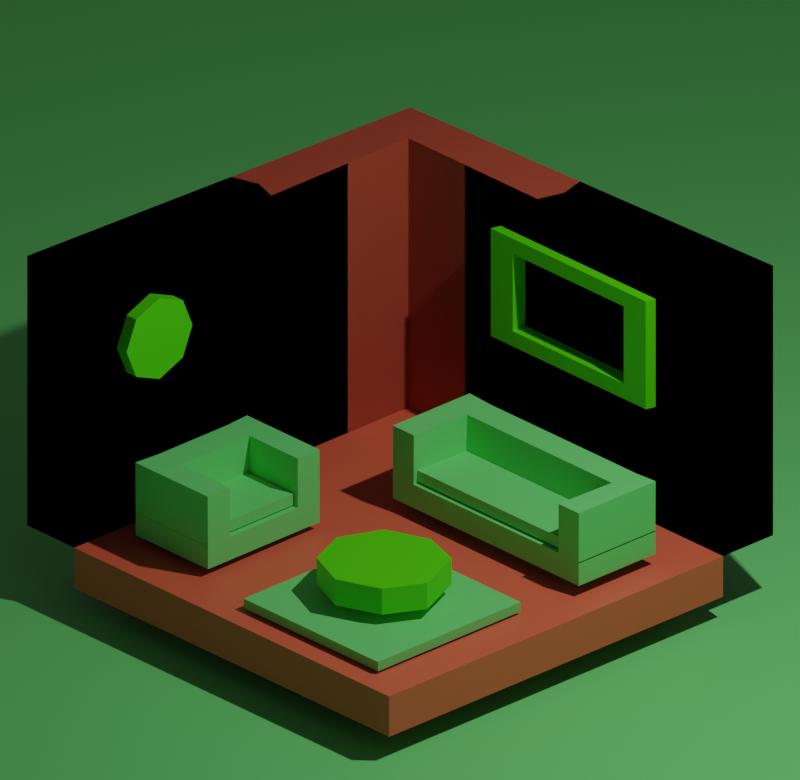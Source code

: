 # Source: room.blend  (saved by Blender 3.3.6; exported with 4.5.12 LTS)
import bpy
from mathutils import Matrix  # noqa: F401  (used for matrix-valued properties, if any)

bpy.ops.wm.read_factory_settings(use_empty=True)
scene = bpy.context.scene
scene.name = 'Scene'

# ---- collections
col_collection = bpy.data.collections.new('Collection'); scene.collection.children.link(col_collection)

# ---- materials (node trees are filled in below, after node groups)
mat_material = bpy.data.materials.new('Material')
mat_material.alpha_threshold = 0.0
mat_material.use_transparent_shadow = False
mat_material.roughness = 0.5
mat_material.line_color = (0.0, 0.0, 0.0, 1.0)
mat_material_002 = bpy.data.materials.new('Material.002')
mat_material_002.use_transparent_shadow = False
mat_material_001 = bpy.data.materials.new('Material.001')
mat_material_001.use_transparent_shadow = False

# ---- material node trees
mat_material.use_nodes = True; mat_material.node_tree.nodes.clear()
_N = mat_material.node_tree.nodes; _L = mat_material.node_tree.links
n0 = _N.new('ShaderNodeOutputMaterial'); n0.name = 'Material Output'; n0.location = (300, 300)
n1 = _N.new('ShaderNodeBsdfPrincipled'); n1.name = 'Principled BSDF'; n1.location = (10, 300)
n1.distribution = 'GGX'
n1.subsurface_method = 'RANDOM_WALK_SKIN'
n1.inputs[0].default_value = (0.8, 0.1373, 0.06845, 1.0)
n1.inputs[3].default_value = 1.45
n1.inputs[27].default_value = (0.0, 0.0, 0.0, 1.0)
n1.inputs[28].default_value = 1.0
_L.new(n1.outputs[0], n0.inputs[0])
n0.is_active_output = True
mat_material_002.use_nodes = True; mat_material_002.node_tree.nodes.clear()
_N = mat_material_002.node_tree.nodes; _L = mat_material_002.node_tree.links
n0 = _N.new('ShaderNodeBsdfPrincipled'); n0.name = 'Principled BSDF'; n0.location = (10, 300)
n0.distribution = 'GGX'
n0.subsurface_method = 'RANDOM_WALK_SKIN'
n0.inputs[0].default_value = (0.1738, 0.8, 0.2003, 1.0)
n0.inputs[3].default_value = 1.45
n0.inputs[27].default_value = (0.0, 0.0, 0.0, 1.0)
n0.inputs[28].default_value = 1.0
n1 = _N.new('ShaderNodeOutputMaterial'); n1.name = 'Material Output'; n1.location = (300, 300)
_L.new(n0.outputs[0], n1.inputs[0])
n1.is_active_output = True
mat_material_001.use_nodes = True; mat_material_001.node_tree.nodes.clear()
_N = mat_material_001.node_tree.nodes; _L = mat_material_001.node_tree.links
n0 = _N.new('ShaderNodeBsdfPrincipled'); n0.name = 'Principled BSDF'; n0.location = (10, 300)
n0.distribution = 'GGX'
n0.subsurface_method = 'RANDOM_WALK_SKIN'
n0.inputs[0].default_value = (0.09602, 0.8, 0.0, 1.0)
n0.inputs[3].default_value = 1.45
n0.inputs[27].default_value = (0.0, 0.0, 0.0, 1.0)
n0.inputs[28].default_value = 1.0
n1 = _N.new('ShaderNodeOutputMaterial'); n1.name = 'Material Output'; n1.location = (300, 300)
_L.new(n0.outputs[0], n1.inputs[0])
n1.is_active_output = True

# ---- world
world_world = bpy.data.worlds.new('World'); scene.world = world_world
world_world.use_nodes = True; world_world.node_tree.nodes.clear()
_N = world_world.node_tree.nodes; _L = world_world.node_tree.links
n0 = _N.new('ShaderNodeOutputWorld'); n0.name = 'World Output'; n0.location = (300, 300)
n1 = _N.new('ShaderNodeBackground'); n1.name = 'Background'; n1.location = (10, 300)
n1.inputs[0].default_value = (0.05088, 0.05088, 0.05088, 1.0)
_L.new(n1.outputs[0], n0.inputs[0])
n0.is_active_output = True
world_world.color = (0.05088, 0.05088, 0.05088)
world_world.use_sun_shadow = False
world_world.sun_shadow_jitter_overblur = 0.0

# ---- cameras
cam_camera = bpy.data.cameras.new('Camera')
cam_camera.type = 'ORTHO'
cam_camera.clip_end = 100.0
cam_camera.lens = 95.51
cam_camera.ortho_scale = 5.314

# ---- lights
light_light = bpy.data.lights.new('Light', 'POINT')
light_light.transmission_factor = 0.0
light_light.energy = 1000.0
light_light.shadow_soft_size = 0.1
light_light.shadow_maximum_resolution = 0.006
light_light.use_absolute_resolution = True

# ---- meshes
me_cube = bpy.data.meshes.new('Cube')
me_cube.from_pydata([(1.0, 1.3, 1.0), (1.0, 1.3, -1.0), (-1.212, 1.212, 1.0), (-1.212, 1.212, -1.0), (-1.3, -1.0, 1.0), (-1.3, -1.0, -1.0), (1.0, 1.0, 1.0), (1.0, 1.0, -1.0), (-1.0, 1.0, 1.0), (-1.0, 1.0, -1.0), (-1.0, -1.0, 1.0), (-1.0, -1.0, -1.0), (0.9943, 1.294, 0.9942), (0.9943, 1.294, -0.9942), (-1.206, 1.206, 0.9942), (-1.206, 1.206, -0.9942), (-1.294, -0.9943, 0.9942), (-1.294, -0.9943, -0.9942), (0.9942, 1.006, 0.9942), (0.9942, 1.006, -0.9942), (-1.003, 1.003, 0.991), (-1.003, 1.003, -0.991), (-1.006, -0.9942, 0.9942), (-1.006, -0.9942, -0.9942), (0.9943, 1.294, 0.9942), (0.9943, 1.294, -0.9942), (-1.206, 1.206, 0.9942), (-1.206, 1.206, -0.9942), (-1.294, -0.9943, 0.9942), (-1.294, -0.9943, -0.9942), (0.9942, 1.006, 0.9942), (0.9942, 1.006, -0.9942), (-1.003, 1.003, 0.991), (-1.003, 1.003, -0.991), (-1.006, -0.9942, 0.9942), (-1.006, -0.9942, -0.9942), (1.0, 1.3, 1.0), (1.0, 1.3, -1.0), (-1.212, 1.212, 1.0), (-1.212, 1.212, -1.0), (-1.3, -1.0, 1.0), (-1.3, -1.0, -1.0), (1.0, 1.0, 1.0), (1.0, 1.0, -1.0), (-1.0, 1.0, 1.0), (-1.0, 1.0, -1.0), (-1.0, -1.0, 1.0), (-1.0, -1.0, -1.0)], [], [(5, 4, 2, 3), (3, 2, 0, 1), (11, 9, 8, 10), (9, 7, 6, 8), (5, 3, 9, 11), (3, 1, 7, 9), (1, 0, 6, 7), (4, 5, 11, 10), (2, 4, 10, 8), (0, 2, 8, 6), (17, 15, 14, 16), (15, 13, 12, 14), (23, 22, 20, 21), (21, 20, 18, 19), (17, 23, 21, 15), (15, 21, 19, 13), (13, 19, 18, 12), (16, 22, 23, 17), (14, 20, 22, 16), (12, 18, 20, 14), (29, 27, 26, 28), (27, 25, 24, 26), (35, 34, 32, 33), (33, 32, 30, 31), (29, 35, 33, 27), (27, 33, 31, 25), (25, 31, 30, 24), (28, 34, 35, 29), (26, 32, 34, 28), (24, 30, 32, 26), (41, 40, 38, 39), (39, 38, 36, 37), (47, 45, 44, 46), (45, 43, 42, 44), (41, 39, 45, 47), (39, 37, 43, 45), (37, 36, 42, 43), (40, 41, 47, 46), (38, 40, 46, 44), (36, 38, 44, 42)])
_uv = me_cube.uv_layers.new(name='UVMap')
_uv.uv.foreach_set('vector', [0.375, 0.0, 0.625, 0.0, 0.625, 0.25, 0.375, 0.25, 0.375, 0.25, 0.625, 0.25, 0.625, 0.5, 0.375, 0.5, 0.375, 0.0, 0.375, 0.25, 0.625, 0.25, 0.625, 0.0, 0.375, 0.25, 0.375, 0.5, 0.625, 0.5, 0.625, 0.25, 0.375, 0.0, 0.375, 0.25, 0.375, 0.25, 0.375, 0.0, 0.375, 0.25, 0.375, 0.5, 0.375, 0.5, 0.375, 0.25, 0.375, 0.5, 0.625, 0.5, 0.625, 0.5, 0.375, 0.5, 0.625, 0.0, 0.375, 0.0, 0.375, 0.0, 0.625, 0.0, 0.625, 0.25, 0.625, 0.0, 0.625, 0.0, 0.625, 0.25, 0.625, 0.5, 0.625, 0.25, 0.625, 0.25, 0.625, 0.5, 0.375, 0.0, 0.375, 0.25, 0.625, 0.25, 0.625, 0.0, 0.375, 0.25, 0.375, 0.5, 0.625, 0.5, 0.625, 0.25, 0.375, 0.0, 0.625, 0.0, 0.625, 0.25, 0.375, 0.25, 0.375, 0.25, 0.625, 0.25, 0.625, 0.5, 0.375, 0.5, 0.375, 0.0, 0.375, 0.0, 0.375, 0.25, 0.375, 0.25, 0.375, 0.25, 0.375, 0.25, 0.375, 0.5, 0.375, 0.5, 0.375, 0.5, 0.375, 0.5, 0.625, 0.5, 0.625, 0.5, 0.625, 0.0, 0.625, 0.0, 0.375, 0.0, 0.375, 0.0, 0.625, 0.25, 0.625, 0.25, 0.625, 0.0, 0.625, 0.0, 0.625, 0.5, 0.625, 0.5, 0.625, 0.25, 0.625, 0.25, 0.375, 0.0, 0.375, 0.25, 0.625, 0.25, 0.625, 0.0, 0.375, 0.25, 0.375, 0.5, 0.625, 0.5, 0.625, 0.25, 0.375, 0.0, 0.625, 0.0, 0.625, 0.25, 0.375, 0.25, 0.375, 0.25, 0.625, 0.25, 0.625, 0.5, 0.375, 0.5, 0.375, 0.0, 0.375, 0.0, 0.375, 0.25, 0.375, 0.25, 0.375, 0.25, 0.375, 0.25, 0.375, 0.5, 0.375, 0.5, 0.375, 0.5, 0.375, 0.5, 0.625, 0.5, 0.625, 0.5, 0.625, 0.0, 0.625, 0.0, 0.375, 0.0, 0.375, 0.0, 0.625, 0.25, 0.625, 0.25, 0.625, 0.0, 0.625, 0.0, 0.625, 0.5, 0.625, 0.5, 0.625, 0.25, 0.625, 0.25, 0.375, 0.0, 0.625, 0.0, 0.625, 0.25, 0.375, 0.25, 0.375, 0.25, 0.625, 0.25, 0.625, 0.5, 0.375, 0.5, 0.375, 0.0, 0.375, 0.25, 0.625, 0.25, 0.625, 0.0, 0.375, 0.25, 0.375, 0.5, 0.625, 0.5, 0.625, 0.25, 0.375, 0.0, 0.375, 0.25, 0.375, 0.25, 0.375, 0.0, 0.375, 0.25, 0.375, 0.5, 0.375, 0.5, 0.375, 0.25, 0.375, 0.5, 0.625, 0.5, 0.625, 0.5, 0.375, 0.5, 0.625, 0.0, 0.375, 0.0, 0.375, 0.0, 0.625, 0.0, 0.625, 0.25, 0.625, 0.0, 0.625, 0.0, 0.625, 0.25, 0.625, 0.5, 0.625, 0.25, 0.625, 0.25, 0.625, 0.5])
me_cube.materials.append(mat_material)
me_cube.use_mirror_vertex_groups = False
me_cube.update()
me_cube_001 = bpy.data.meshes.new('Cube.001')
me_cube_001.from_pydata([(1.0, 1.0, -1.0), (1.0, -1.0, -1.0), (-1.0, 1.0, -1.0), (-1.0, -1.0, -1.0)], [], [(2, 0, 1, 3)])
_uv = me_cube_001.uv_layers.new(name='UVMap')
_uv.uv.foreach_set('vector', [0.125, 0.5, 0.375, 0.5, 0.375, 0.75, 0.125, 0.75])
me_cube_001.materials.append(mat_material)
me_cube_001.use_mirror_vertex_groups = False
me_cube_001.update()
me_cube_002 = bpy.data.meshes.new('Cube.002')
me_cube_002.from_pydata([(-1.0, -1.0, -1.0), (-1.0, -1.0, 1.0), (-1.0, 1.0, -1.0), (-1.0, 1.0, 1.0), (1.0, -1.0, -1.0), (1.0, -1.0, 1.0), (1.0, 1.0, -1.0), (1.0, 1.0, 1.0)], [], [(0, 1, 3, 2), (2, 3, 7, 6), (6, 7, 5, 4), (4, 5, 1, 0), (2, 6, 4, 0), (7, 3, 1, 5)])
_uv = me_cube_002.uv_layers.new(name='UVMap')
_uv.uv.foreach_set('vector', [0.375, 0.0, 0.625, 0.0, 0.625, 0.25, 0.375, 0.25, 0.375, 0.25, 0.625, 0.25, 0.625, 0.5, 0.375, 0.5, 0.375, 0.5, 0.625, 0.5, 0.625, 0.75, 0.375, 0.75, 0.375, 0.75, 0.625, 0.75, 0.625, 1.0, 0.375, 1.0, 0.125, 0.5, 0.375, 0.5, 0.375, 0.75, 0.125, 0.75, 0.625, 0.5, 0.875, 0.5, 0.875, 0.75, 0.625, 0.75])
me_cube_002.materials.append(mat_material_002)
me_cube_002.update()
me_plane = bpy.data.meshes.new('Plane')
me_plane.from_pydata([(-0.8847, -0.425, 0.0), (0.9153, -0.425, 0.0), (-0.8847, 0.275, 0.0), (0.9153, 0.275, 0.0), (-0.8847, 0.275, 0.174), (-0.8847, -0.425, 0.174), (0.9153, -0.425, 0.174), (0.9153, 0.275, 0.174), (0.7179, -0.425, 0.0), (0.7179, 0.275, 0.0), (0.7179, -0.425, 0.174), (0.73, 0.2699, 0.1668), (-0.683, 0.275, 0.0), (-0.6709, 0.2699, 0.1668), (-0.683, -0.425, 0.0), (-0.683, -0.425, 0.174), (-0.8847, 0.05626, 0.0), (0.9153, 0.05626, 0.0), (-0.8847, 0.05626, 0.174), (0.9153, 0.05626, 0.174), (0.7262, 0.05274, 0.169), (0.7179, 0.05626, 0.0), (-0.683, 0.05626, 0.0), (-0.6746, 0.05274, 0.169), (-0.8847, 0.05621, 0.1662), (-0.8847, -0.4251, 0.1662), (0.7179, -0.4251, 0.1662), (0.9153, -0.4251, 0.1662), (0.9153, 0.05621, 0.1662), (0.9153, 0.2749, 0.1662), (-0.6709, 0.2698, 0.159), (-0.8847, 0.2749, 0.1662), (0.73, 0.2698, 0.159), (0.7263, 0.05269, 0.1612), (-0.683, -0.4251, 0.1662), (-0.6746, 0.05269, 0.1612), (-0.8847, 0.05621, 0.1662), (-0.8847, -0.4251, 0.1662), (0.7179, -0.4251, 0.1662), (0.9153, -0.4251, 0.1662), (0.9153, 0.05621, 0.1662), (0.9153, 0.2749, 0.1662), (-0.6709, 0.2698, 0.159), (-0.8847, 0.2749, 0.1662), (0.73, 0.2698, 0.159), (0.7263, 0.05269, 0.1612), (-0.683, -0.4251, 0.1662), (-0.6746, 0.05269, 0.1612), (-0.885, 0.05851, 0.5379), (-0.885, -0.4228, 0.5379), (0.7176, -0.4228, 0.5379), (0.915, -0.4228, 0.5379), (0.915, 0.05851, 0.5379), (0.915, 0.2772, 0.5379), (-0.6712, 0.2721, 0.5307), (-0.885, 0.2772, 0.5379), (0.7297, 0.2721, 0.5307), (0.7259, 0.05499, 0.5329), (-0.6833, -0.4228, 0.5379), (-0.675, 0.05499, 0.5329), (0.7031, -0.3919, 0.1875), (-0.6978, -0.3919, 0.1875), (0.7114, 0.0858, 0.1826), (-0.6895, 0.0858, 0.1826), (-0.6978, -0.3911, 0.2687), (0.7031, -0.3911, 0.2687), (0.7114, 0.08664, 0.2638), (-0.6895, 0.08664, 0.2638)], [], [(21, 9, 3, 17), (10, 6, 27, 26), (17, 3, 7, 19), (16, 0, 5, 18), (12, 2, 4, 13), (8, 1, 6, 10), (14, 8, 10, 15), (3, 9, 11, 7), (23, 20, 33, 35), (22, 12, 9, 21), (16, 2, 12, 22), (7, 11, 32, 29), (0, 14, 15, 5), (9, 12, 13, 11), (20, 10, 26, 33), (0, 16, 22, 14), (14, 22, 21, 8), (15, 10, 20, 23), (2, 16, 18, 4), (1, 17, 19, 6), (15, 23, 35, 34), (8, 21, 17, 1), (30, 31, 43, 42), (32, 30, 42, 44), (31, 24, 36, 43), (28, 29, 41, 40), (34, 35, 47, 46), (19, 7, 29, 28), (5, 15, 34, 25), (4, 18, 24, 31), (13, 4, 31, 30), (6, 19, 28, 27), (18, 5, 25, 24), (11, 13, 30, 32), (44, 42, 54, 56), (43, 36, 48, 55), (40, 41, 53, 52), (46, 47, 59, 58), (38, 39, 51, 50), (27, 28, 40, 39), (24, 25, 37, 36), (25, 34, 46, 37), (35, 33, 45, 47), (29, 32, 44, 41), (33, 26, 38, 45), (26, 27, 39, 38), (57, 52, 53, 56), (59, 57, 56, 54), (48, 59, 54, 55), (49, 58, 59, 48), (50, 51, 52, 57), (42, 43, 55, 54), (39, 40, 52, 51), (36, 37, 49, 48), (37, 46, 58, 49), (47, 45, 57, 59), (41, 44, 56, 53), (45, 38, 50, 57), (61, 63, 62, 60), (64, 65, 66, 67), (62, 63, 67, 66), (60, 62, 66, 65), (63, 61, 64, 67), (61, 60, 65, 64)])
_uv = me_plane.uv_layers.new(name='UVMap')
_uv.uv.foreach_set('vector', [0.8904, 0.6875, 0.8904, 1.0, 1.0, 1.0, 1.0, 0.6875, 0.8904, 0.0, 1.0, 0.0, 1.0, 0.0, 0.8904, 0.0, 1.0, 0.6875, 1.0, 1.0, 1.0, 1.0, 1.0, 0.6875, 0.0, 0.6875, 0.0, 0.0, 0.0, 0.0, 0.0, 0.6875, 0.1121, 1.0, 0.0, 1.0, 0.0, 1.0, 0.1121, 1.0, 0.8904, 0.0, 1.0, 0.0, 1.0, 0.0, 0.8904, 0.0, 0.1121, 0.0, 0.8904, 0.0, 0.8904, 0.0, 0.1121, 0.0, 1.0, 1.0, 0.8904, 1.0, 0.8904, 1.0, 1.0, 1.0, 0.1121, 0.6875, 0.8904, 0.6875, 0.8904, 0.6875, 0.1121, 0.6875, 0.1121, 0.6875, 0.1121, 1.0, 0.8904, 1.0, 0.8904, 0.6875, 0.0, 0.6875, 0.0, 1.0, 0.1121, 1.0, 0.1121, 0.6875, 1.0, 1.0, 0.8904, 1.0, 0.8904, 1.0, 1.0, 1.0, 0.0, 0.0, 0.1121, 0.0, 0.1121, 0.0, 0.0, 0.0, 0.8904, 1.0, 0.1121, 1.0, 0.1121, 1.0, 0.8904, 1.0, 0.8904, 0.6875, 0.8904, 0.0, 0.8904, 0.0, 0.8904, 0.6875, 0.0, 0.0, 0.0, 0.6875, 0.1121, 0.6875, 0.1121, 0.0, 0.1121, 0.0, 0.1121, 0.6875, 0.8904, 0.6875, 0.8904, 0.0, 0.1121, 0.0, 0.8904, 0.0, 0.8904, 0.6875, 0.1121, 0.6875, 0.0, 1.0, 0.0, 0.6875, 0.0, 0.6875, 0.0, 1.0, 1.0, 0.0, 1.0, 0.6875, 1.0, 0.6875, 1.0, 0.0, 0.1121, 0.0, 0.1121, 0.6875, 0.1121, 0.6875, 0.1121, 0.0, 0.8904, 0.0, 0.8904, 0.6875, 1.0, 0.6875, 1.0, 0.0, 0.1121, 1.0, 0.0, 1.0, 0.0, 1.0, 0.1121, 1.0, 0.8904, 1.0, 0.1121, 1.0, 0.1121, 1.0, 0.8904, 1.0, 0.0, 1.0, 0.0, 0.6875, 0.0, 0.6875, 0.0, 1.0, 1.0, 0.6875, 1.0, 1.0, 1.0, 1.0, 1.0, 0.6875, 0.1121, 0.0, 0.1121, 0.6875, 0.1121, 0.6875, 0.1121, 0.0, 1.0, 0.6875, 1.0, 1.0, 1.0, 1.0, 1.0, 0.6875, 0.0, 0.0, 0.1121, 0.0, 0.1121, 0.0, 0.0, 0.0, 0.0, 1.0, 0.0, 0.6875, 0.0, 0.6875, 0.0, 1.0, 0.1121, 1.0, 0.0, 1.0, 0.0, 1.0, 0.1121, 1.0, 1.0, 0.0, 1.0, 0.6875, 1.0, 0.6875, 1.0, 0.0, 0.0, 0.6875, 0.0, 0.0, 0.0, 0.0, 0.0, 0.6875, 0.8904, 1.0, 0.1121, 1.0, 0.1121, 1.0, 0.8904, 1.0, 0.8904, 1.0, 0.1121, 1.0, 0.1121, 1.0, 0.8904, 1.0, 0.0, 1.0, 0.0, 0.6875, 0.0, 0.6875, 0.0, 1.0, 1.0, 0.6875, 1.0, 1.0, 1.0, 1.0, 1.0, 0.6875, 0.1121, 0.0, 0.1121, 0.6875, 0.1121, 0.6875, 0.1121, 0.0, 0.8904, 0.0, 1.0, 0.0, 1.0, 0.0, 0.8904, 0.0, 1.0, 0.0, 1.0, 0.6875, 1.0, 0.6875, 1.0, 0.0, 0.0, 0.6875, 0.0, 0.0, 0.0, 0.0, 0.0, 0.6875, 0.0, 0.0, 0.1121, 0.0, 0.1121, 0.0, 0.0, 0.0, 0.1121, 0.6875, 0.8904, 0.6875, 0.8904, 0.6875, 0.1121, 0.6875, 1.0, 1.0, 0.8904, 1.0, 0.8904, 1.0, 1.0, 1.0, 0.8904, 0.6875, 0.8904, 0.0, 0.8904, 0.0, 0.8904, 0.6875, 0.8904, 0.0, 1.0, 0.0, 1.0, 0.0, 0.8904, 0.0, 0.8904, 0.6875, 1.0, 0.6875, 1.0, 1.0, 0.8904, 1.0, 0.1121, 0.6875, 0.8904, 0.6875, 0.8904, 1.0, 0.1121, 1.0, 0.0, 0.6875, 0.1121, 0.6875, 0.1121, 1.0, 0.0, 1.0, 0.0, 0.0, 0.1121, 0.0, 0.1121, 0.6875, 0.0, 0.6875, 0.8904, 0.0, 1.0, 0.0, 1.0, 0.6875, 0.8904, 0.6875, 0.1121, 1.0, 0.0, 1.0, 0.0, 1.0, 0.1121, 1.0, 1.0, 0.0, 1.0, 0.6875, 1.0, 0.6875, 1.0, 0.0, 0.0, 0.6875, 0.0, 0.0, 0.0, 0.0, 0.0, 0.6875, 0.0, 0.0, 0.1121, 0.0, 0.1121, 0.0, 0.0, 0.0, 0.1121, 0.6875, 0.8904, 0.6875, 0.8904, 0.6875, 0.1121, 0.6875, 1.0, 1.0, 0.8904, 1.0, 0.8904, 1.0, 1.0, 1.0, 0.8904, 0.6875, 0.8904, 0.0, 0.8904, 0.0, 0.8904, 0.6875, 0.1121, 0.0, 0.1121, 0.6875, 0.8904, 0.6875, 0.8904, 0.0, 0.1121, 0.0, 0.8904, 0.0, 0.8904, 0.6875, 0.1121, 0.6875, 0.8904, 0.6875, 0.1121, 0.6875, 0.1121, 0.6875, 0.8904, 0.6875, 0.8904, 0.0, 0.8904, 0.6875, 0.8904, 0.6875, 0.8904, 0.0, 0.1121, 0.6875, 0.1121, 0.0, 0.1121, 0.0, 0.1121, 0.6875, 0.1121, 0.0, 0.8904, 0.0, 0.8904, 0.0, 0.1121, 0.0])
me_plane.materials.append(mat_material_002)
me_plane.update()
me_cube_004 = bpy.data.meshes.new('Cube.004')
me_cube_004.from_pydata([(-0.8139, 0.317, -0.4439), (-0.8139, 0.317, 0.3561), (-0.5639, 0.1557, -0.2861), (-0.5639, 0.1557, 0.2861), (0.6861, 0.317, -0.4439), (0.6861, 0.317, 0.3561), (0.5091, 0.1557, -0.2861), (0.5091, 0.1557, 0.2861), (-0.7774, 0.1557, 0.4), (-0.7774, 0.1557, -0.4), (0.7226, 0.1557, -0.4), (0.7226, 0.1557, 0.4), (-0.5639, 0.1599, 0.2861), (-0.5639, 0.1599, -0.2861), (0.5091, 0.1599, -0.2861), (0.5091, 0.1599, 0.2861), (-0.5639, 0.5656, 0.2861), (-0.5639, 0.5656, -0.2861), (0.5091, 0.5656, -0.2861), (0.5091, 0.5656, 0.2861)], [], [(0, 1, 8, 9), (3, 7, 15, 12), (10, 11, 5, 4), (4, 5, 1, 0), (9, 10, 4, 0), (11, 8, 1, 5), (3, 2, 9, 8), (2, 6, 10, 9), (7, 3, 8, 11), (6, 7, 11, 10), (13, 12, 16, 17), (2, 3, 12, 13), (7, 6, 14, 15), (6, 2, 13, 14), (17, 16, 19, 18), (15, 14, 18, 19), (14, 13, 17, 18), (12, 15, 19, 16)])
_uv = me_cube_004.uv_layers.new(name='UVMap')
_uv.uv.foreach_set('vector', [0.375, 0.0, 0.625, 0.0, 0.625, 0.25, 0.375, 0.25, 0.5894, 0.2856, 0.5894, 0.4644, 0.5894, 0.4644, 0.5894, 0.2856, 0.375, 0.5, 0.625, 0.5, 0.625, 0.75, 0.375, 0.75, 0.375, 0.75, 0.625, 0.75, 0.625, 1.0, 0.375, 1.0, 0.125, 0.5, 0.375, 0.5, 0.375, 0.75, 0.125, 0.75, 0.625, 0.5, 0.875, 0.5, 0.875, 0.75, 0.625, 0.75, 0.5894, 0.2856, 0.4106, 0.2856, 0.375, 0.25, 0.625, 0.25, 0.4106, 0.2856, 0.4106, 0.4644, 0.375, 0.5, 0.375, 0.25, 0.5894, 0.4644, 0.5894, 0.2856, 0.625, 0.25, 0.625, 0.5, 0.4106, 0.4644, 0.5894, 0.4644, 0.625, 0.5, 0.375, 0.5, 0.4106, 0.2856, 0.5894, 0.2856, 0.5894, 0.2856, 0.4106, 0.2856, 0.4106, 0.2856, 0.5894, 0.2856, 0.5894, 0.2856, 0.4106, 0.2856, 0.5894, 0.4644, 0.4106, 0.4644, 0.4106, 0.4644, 0.5894, 0.4644, 0.4106, 0.4644, 0.4106, 0.2856, 0.4106, 0.2856, 0.4106, 0.4644, 0.4106, 0.2856, 0.5894, 0.2856, 0.5894, 0.4644, 0.4106, 0.4644, 0.5894, 0.4644, 0.4106, 0.4644, 0.4106, 0.4644, 0.5894, 0.4644, 0.4106, 0.4644, 0.4106, 0.2856, 0.4106, 0.2856, 0.4106, 0.4644, 0.5894, 0.2856, 0.5894, 0.4644, 0.5894, 0.4644, 0.5894, 0.2856])
me_cube_004.materials.append(mat_material_001)
me_cube_004.update()
me_plane_002 = bpy.data.meshes.new('Plane.002')
me_plane_002.from_pydata([(-0.8847, -0.425, 0.0), (0.1482, -0.4107, -0.008338), (-0.8847, 0.275, 0.0), (0.1482, 0.2893, -0.008338), (-0.8847, 0.275, 0.174), (-0.8847, -0.425, 0.174), (0.1482, -0.4107, 0.1656), (0.1482, 0.2893, 0.1656), (-0.04914, -0.4107, -0.008338), (-0.04914, 0.2893, -0.008338), (-0.04914, -0.4107, 0.1656), (-0.03705, 0.2842, 0.1584), (-0.683, 0.275, 0.0), (-0.6709, 0.2699, 0.1668), (-0.683, -0.425, 0.0), (-0.683, -0.425, 0.174), (-0.8847, 0.05626, 0.0), (0.1482, 0.07056, -0.008338), (-0.8847, 0.05626, 0.174), (0.1482, 0.07056, 0.1656), (-0.04083, 0.06704, 0.1607), (-0.04914, 0.07056, -0.008338), (-0.683, 0.05626, 0.0), (-0.6746, 0.05274, 0.169), (-0.8847, 0.05621, 0.1662), (-0.8847, -0.4251, 0.1662), (-0.04913, -0.4108, 0.1578), (0.1482, -0.4108, 0.1578), (0.1482, 0.07051, 0.1578), (0.1482, 0.2892, 0.1578), (-0.6709, 0.2698, 0.159), (-0.8847, 0.2749, 0.1662), (-0.03704, 0.2841, 0.1507), (-0.04082, 0.06699, 0.1529), (-0.683, -0.4251, 0.1662), (-0.6746, 0.05269, 0.1612), (-0.8847, 0.05621, 0.1662), (-0.8847, -0.4251, 0.1662), (-0.04913, -0.4108, 0.1578), (0.1482, -0.4108, 0.1578), (0.1482, 0.07051, 0.1578), (0.1482, 0.2892, 0.1578), (-0.6709, 0.2698, 0.159), (-0.8847, 0.2749, 0.1662), (-0.03704, 0.2841, 0.1507), (-0.04082, 0.06699, 0.1529), (-0.683, -0.4251, 0.1662), (-0.6746, 0.05269, 0.1612), (-0.885, 0.05851, 0.5379), (-0.885, -0.4228, 0.5379), (-0.04947, -0.4085, 0.5295), (0.1479, -0.4085, 0.5295), (0.1479, 0.07281, 0.5295), (0.1479, 0.2915, 0.5295), (-0.6712, 0.2721, 0.5307), (-0.885, 0.2772, 0.5379), (-0.03738, 0.2864, 0.5224), (-0.04116, 0.06929, 0.5246), (-0.6833, -0.4228, 0.5379), (-0.675, 0.05499, 0.5329), (-0.06398, -0.3777, 0.1792), (-0.6978, -0.3919, 0.1875), (-0.05567, 0.1001, 0.1742), (-0.6895, 0.0858, 0.1826), (-0.6978, -0.3911, 0.2687), (-0.06398, -0.3768, 0.2604), (-0.05567, 0.1009, 0.2555), (-0.6895, 0.08664, 0.2638)], [], [(21, 9, 3, 17), (10, 6, 27, 26), (17, 3, 7, 19), (16, 0, 5, 18), (12, 2, 4, 13), (8, 1, 6, 10), (14, 8, 10, 15), (3, 9, 11, 7), (23, 20, 33, 35), (22, 12, 9, 21), (16, 2, 12, 22), (7, 11, 32, 29), (0, 14, 15, 5), (9, 12, 13, 11), (20, 10, 26, 33), (0, 16, 22, 14), (14, 22, 21, 8), (15, 10, 20, 23), (2, 16, 18, 4), (1, 17, 19, 6), (15, 23, 35, 34), (8, 21, 17, 1), (30, 31, 43, 42), (32, 30, 42, 44), (31, 24, 36, 43), (28, 29, 41, 40), (34, 35, 47, 46), (19, 7, 29, 28), (5, 15, 34, 25), (4, 18, 24, 31), (13, 4, 31, 30), (6, 19, 28, 27), (18, 5, 25, 24), (11, 13, 30, 32), (44, 42, 54, 56), (43, 36, 48, 55), (40, 41, 53, 52), (46, 47, 59, 58), (38, 39, 51, 50), (27, 28, 40, 39), (24, 25, 37, 36), (25, 34, 46, 37), (35, 33, 45, 47), (29, 32, 44, 41), (33, 26, 38, 45), (26, 27, 39, 38), (57, 52, 53, 56), (59, 57, 56, 54), (48, 59, 54, 55), (49, 58, 59, 48), (50, 51, 52, 57), (42, 43, 55, 54), (39, 40, 52, 51), (36, 37, 49, 48), (37, 46, 58, 49), (47, 45, 57, 59), (41, 44, 56, 53), (45, 38, 50, 57), (61, 63, 62, 60), (64, 65, 66, 67), (62, 63, 67, 66), (60, 62, 66, 65), (63, 61, 64, 67), (61, 60, 65, 64)])
_uv = me_plane_002.uv_layers.new(name='UVMap')
_uv.uv.foreach_set('vector', [0.8904, 0.6875, 0.8904, 1.0, 1.0, 1.0, 1.0, 0.6875, 0.8904, 0.0, 1.0, 0.0, 1.0, 0.0, 0.8904, 0.0, 1.0, 0.6875, 1.0, 1.0, 1.0, 1.0, 1.0, 0.6875, 0.0, 0.6875, 0.0, 0.0, 0.0, 0.0, 0.0, 0.6875, 0.1121, 1.0, 0.0, 1.0, 0.0, 1.0, 0.1121, 1.0, 0.8904, 0.0, 1.0, 0.0, 1.0, 0.0, 0.8904, 0.0, 0.1121, 0.0, 0.8904, 0.0, 0.8904, 0.0, 0.1121, 0.0, 1.0, 1.0, 0.8904, 1.0, 0.8904, 1.0, 1.0, 1.0, 0.1121, 0.6875, 0.8904, 0.6875, 0.8904, 0.6875, 0.1121, 0.6875, 0.1121, 0.6875, 0.1121, 1.0, 0.8904, 1.0, 0.8904, 0.6875, 0.0, 0.6875, 0.0, 1.0, 0.1121, 1.0, 0.1121, 0.6875, 1.0, 1.0, 0.8904, 1.0, 0.8904, 1.0, 1.0, 1.0, 0.0, 0.0, 0.1121, 0.0, 0.1121, 0.0, 0.0, 0.0, 0.8904, 1.0, 0.1121, 1.0, 0.1121, 1.0, 0.8904, 1.0, 0.8904, 0.6875, 0.8904, 0.0, 0.8904, 0.0, 0.8904, 0.6875, 0.0, 0.0, 0.0, 0.6875, 0.1121, 0.6875, 0.1121, 0.0, 0.1121, 0.0, 0.1121, 0.6875, 0.8904, 0.6875, 0.8904, 0.0, 0.1121, 0.0, 0.8904, 0.0, 0.8904, 0.6875, 0.1121, 0.6875, 0.0, 1.0, 0.0, 0.6875, 0.0, 0.6875, 0.0, 1.0, 1.0, 0.0, 1.0, 0.6875, 1.0, 0.6875, 1.0, 0.0, 0.1121, 0.0, 0.1121, 0.6875, 0.1121, 0.6875, 0.1121, 0.0, 0.8904, 0.0, 0.8904, 0.6875, 1.0, 0.6875, 1.0, 0.0, 0.1121, 1.0, 0.0, 1.0, 0.0, 1.0, 0.1121, 1.0, 0.8904, 1.0, 0.1121, 1.0, 0.1121, 1.0, 0.8904, 1.0, 0.0, 1.0, 0.0, 0.6875, 0.0, 0.6875, 0.0, 1.0, 1.0, 0.6875, 1.0, 1.0, 1.0, 1.0, 1.0, 0.6875, 0.1121, 0.0, 0.1121, 0.6875, 0.1121, 0.6875, 0.1121, 0.0, 1.0, 0.6875, 1.0, 1.0, 1.0, 1.0, 1.0, 0.6875, 0.0, 0.0, 0.1121, 0.0, 0.1121, 0.0, 0.0, 0.0, 0.0, 1.0, 0.0, 0.6875, 0.0, 0.6875, 0.0, 1.0, 0.1121, 1.0, 0.0, 1.0, 0.0, 1.0, 0.1121, 1.0, 1.0, 0.0, 1.0, 0.6875, 1.0, 0.6875, 1.0, 0.0, 0.0, 0.6875, 0.0, 0.0, 0.0, 0.0, 0.0, 0.6875, 0.8904, 1.0, 0.1121, 1.0, 0.1121, 1.0, 0.8904, 1.0, 0.8904, 1.0, 0.1121, 1.0, 0.1121, 1.0, 0.8904, 1.0, 0.0, 1.0, 0.0, 0.6875, 0.0, 0.6875, 0.0, 1.0, 1.0, 0.6875, 1.0, 1.0, 1.0, 1.0, 1.0, 0.6875, 0.1121, 0.0, 0.1121, 0.6875, 0.1121, 0.6875, 0.1121, 0.0, 0.8904, 0.0, 1.0, 0.0, 1.0, 0.0, 0.8904, 0.0, 1.0, 0.0, 1.0, 0.6875, 1.0, 0.6875, 1.0, 0.0, 0.0, 0.6875, 0.0, 0.0, 0.0, 0.0, 0.0, 0.6875, 0.0, 0.0, 0.1121, 0.0, 0.1121, 0.0, 0.0, 0.0, 0.1121, 0.6875, 0.8904, 0.6875, 0.8904, 0.6875, 0.1121, 0.6875, 1.0, 1.0, 0.8904, 1.0, 0.8904, 1.0, 1.0, 1.0, 0.8904, 0.6875, 0.8904, 0.0, 0.8904, 0.0, 0.8904, 0.6875, 0.8904, 0.0, 1.0, 0.0, 1.0, 0.0, 0.8904, 0.0, 0.8904, 0.6875, 1.0, 0.6875, 1.0, 1.0, 0.8904, 1.0, 0.1121, 0.6875, 0.8904, 0.6875, 0.8904, 1.0, 0.1121, 1.0, 0.0, 0.6875, 0.1121, 0.6875, 0.1121, 1.0, 0.0, 1.0, 0.0, 0.0, 0.1121, 0.0, 0.1121, 0.6875, 0.0, 0.6875, 0.8904, 0.0, 1.0, 0.0, 1.0, 0.6875, 0.8904, 0.6875, 0.1121, 1.0, 0.0, 1.0, 0.0, 1.0, 0.1121, 1.0, 1.0, 0.0, 1.0, 0.6875, 1.0, 0.6875, 1.0, 0.0, 0.0, 0.6875, 0.0, 0.0, 0.0, 0.0, 0.0, 0.6875, 0.0, 0.0, 0.1121, 0.0, 0.1121, 0.0, 0.0, 0.0, 0.1121, 0.6875, 0.8904, 0.6875, 0.8904, 0.6875, 0.1121, 0.6875, 1.0, 1.0, 0.8904, 1.0, 0.8904, 1.0, 1.0, 1.0, 0.8904, 0.6875, 0.8904, 0.0, 0.8904, 0.0, 0.8904, 0.6875, 0.1121, 0.0, 0.1121, 0.6875, 0.8904, 0.6875, 0.8904, 0.0, 0.1121, 0.0, 0.8904, 0.0, 0.8904, 0.6875, 0.1121, 0.6875, 0.8904, 0.6875, 0.1121, 0.6875, 0.1121, 0.6875, 0.8904, 0.6875, 0.8904, 0.0, 0.8904, 0.6875, 0.8904, 0.6875, 0.8904, 0.0, 0.1121, 0.6875, 0.1121, 0.0, 0.1121, 0.0, 0.1121, 0.6875, 0.1121, 0.0, 0.8904, 0.0, 0.8904, 0.0, 0.1121, 0.0])
me_plane_002.materials.append(mat_material_002)
me_plane_002.update()
me_cylinder = bpy.data.meshes.new('Cylinder')
me_cylinder.from_pydata([(-0.04119, 0.2758, -0.06871), (-0.04119, 0.2758, 0.03129), (0.1709, 0.1879, -0.06871), (0.1709, 0.1879, 0.03129), (0.2588, -0.02421, -0.06871), (0.2588, -0.02421, 0.03129), (0.1709, -0.2363, -0.06871), (0.1709, -0.2363, 0.03129), (-0.04119, -0.3242, -0.06871), (-0.04119, -0.3242, 0.03129), (-0.2533, -0.2363, -0.06871), (-0.2533, -0.2363, 0.03129), (-0.3412, -0.02421, -0.06871), (-0.3412, -0.02421, 0.03129), (-0.2533, 0.1879, -0.06871), (-0.2533, 0.1879, 0.03129)], [], [(0, 1, 3, 2), (2, 3, 5, 4), (4, 5, 7, 6), (6, 7, 9, 8), (8, 9, 11, 10), (10, 11, 13, 12), (3, 1, 15, 13, 11, 9, 7, 5), (12, 13, 15, 14), (14, 15, 1, 0), (0, 2, 4, 6, 8, 10, 12, 14)])
_uv = me_cylinder.uv_layers.new(name='UVMap')
_uv.uv.foreach_set('vector', [1.0, 0.5, 1.0, 1.0, 0.875, 1.0, 0.875, 0.5, 0.875, 0.5, 0.875, 1.0, 0.75, 1.0, 0.75, 0.5, 0.75, 0.5, 0.75, 1.0, 0.625, 1.0, 0.625, 0.5, 0.625, 0.5, 0.625, 1.0, 0.5, 1.0, 0.5, 0.5, 0.5, 0.5, 0.5, 1.0, 0.375, 1.0, 0.375, 0.5, 0.375, 0.5, 0.375, 1.0, 0.25, 1.0, 0.25, 0.5, 0.4197, 0.4197, 0.25, 0.49, 0.08029, 0.4197, 0.01, 0.25, 0.08029, 0.08029, 0.25, 0.01, 0.4197, 0.08029, 0.49, 0.25, 0.25, 0.5, 0.25, 1.0, 0.125, 1.0, 0.125, 0.5, 0.125, 0.5, 0.125, 1.0, 0.0, 1.0, 0.0, 0.5, 0.75, 0.49, 0.9197, 0.4197, 0.99, 0.25, 0.9197, 0.08029, 0.75, 0.01, 0.5803, 0.08029, 0.51, 0.25, 0.5803, 0.4197])
me_cylinder.materials.append(mat_material_001)
me_cylinder.update()
me_circle = bpy.data.meshes.new('Circle')
me_circle.from_pydata([(0.0, 1.479, 1.232e-07), (-1.073, 1.046, 1.232e-07), (-1.517, 3.511e-08, 1.232e-07), (-1.073, -1.046, 1.232e-07), (0.0, -1.479, 1.232e-07), (1.073, -1.046, 1.232e-07), (1.562, -0.1071, 1.232e-07), (1.027, 1.153, 1.232e-07), (-1.073, 1.046, 0.6532), (2.883e-15, 1.479, 0.6532), (-1.517, 3.511e-08, 0.6532), (-1.073, -1.046, 0.6532), (2.883e-15, -1.479, 0.6532), (1.073, -1.046, 0.6532), (1.562, -0.1071, 0.6532), (1.027, 1.153, 0.6532)], [], [(0, 7, 6, 5, 4, 3, 2, 1), (9, 8, 10, 11, 12, 13, 14, 15), (6, 7, 15, 14), (4, 5, 13, 12), (2, 3, 11, 10), (0, 1, 8, 9), (7, 0, 9, 15), (5, 6, 14, 13), (3, 4, 12, 11), (1, 2, 10, 8)])
_uv = me_circle.uv_layers.new(name='UVMap')
_uv.uv.foreach_set('vector', [0.5, 1.0, 0.8536, 0.8536, 1.0, 0.5, 0.8536, 0.1464, 0.5, 0.0, 0.1464, 0.1464, 0.0, 0.5, 0.1464, 0.8536, 0.5, 1.0, 0.1464, 0.8536, 0.0, 0.5, 0.1464, 0.1464, 0.5, 0.0, 0.8536, 0.1464, 1.0, 0.5, 0.8536, 0.8536, 1.0, 0.5, 0.8536, 0.8536, 0.8536, 0.8536, 1.0, 0.5, 0.5, 0.0, 0.8536, 0.1464, 0.8536, 0.1464, 0.5, 0.0, 0.0, 0.5, 0.1464, 0.1464, 0.1464, 0.1464, 0.0, 0.5, 0.5, 1.0, 0.1464, 0.8536, 0.1464, 0.8536, 0.5, 1.0, 0.8536, 0.8536, 0.5, 1.0, 0.5, 1.0, 0.8536, 0.8536, 0.8536, 0.1464, 1.0, 0.5, 1.0, 0.5, 0.8536, 0.1464, 0.1464, 0.1464, 0.5, 0.0, 0.5, 0.0, 0.1464, 0.1464, 0.1464, 0.8536, 0.0, 0.5, 0.0, 0.5, 0.1464, 0.8536])
me_circle.materials.append(mat_material_001)
me_circle.update()
me_plane_003 = bpy.data.meshes.new('Plane.003')
me_plane_003.from_pydata([(-1.0, -1.0, 0.0), (1.0, -1.0, 0.0), (-1.0, 1.0, 0.0), (1.0, 1.0, 0.0)], [], [(0, 1, 3, 2)])
_uv = me_plane_003.uv_layers.new(name='UVMap')
_uv.uv.foreach_set('vector', [0.0, 0.0, 1.0, 0.0, 1.0, 1.0, 0.0, 1.0])
me_plane_003.materials.append(mat_material_002)
me_plane_003.update()

# ---- objects
ob_cube = bpy.data.objects.new('Cube', me_cube)
ob_light = bpy.data.objects.new('Light', light_light)
ob_camera = bpy.data.objects.new('Camera', cam_camera)
ob_cube_001 = bpy.data.objects.new('Cube.001', me_cube_001)
ob_cube_002 = bpy.data.objects.new('Cube.002', me_cube_002)
ob_plane = bpy.data.objects.new('Plane', me_plane)
ob_cube_003 = bpy.data.objects.new('Cube.003', me_cube_004)
ob_plane_001 = bpy.data.objects.new('Plane.001', me_plane_002)
ob_cylinder = bpy.data.objects.new('Cylinder', me_cylinder)
ob_circle = bpy.data.objects.new('Circle', me_circle)
ob_plane_002 = bpy.data.objects.new('Plane.002', me_plane_003)

# ---- transforms, parenting, visibility, modifiers, constraints
ob_cube.location = (0.0, 0.0, 0.0)
ob_cube.scale = (1.524, 1.524, 1.0)
ob_cube.lock_rotations_4d = False
ob_cube.empty_display_type = 'ARROWS'
ob_cube.lineart.crease_threshold = 0.0
_m = ob_cube.modifiers.new('Solidify', 'SOLIDIFY')
ob_light.location = (4.076, 1.005, 5.904)
ob_light.rotation_euler = (0.6503, 0.05522, 1.866)
ob_light.lock_rotations_4d = False
ob_light.empty_display_type = 'ARROWS'
ob_light.color = (0.0, 0.0, 0.0, 0.0)
ob_light.lineart.crease_threshold = 0.0
ob_camera.location = (7.28, -6.851, 5.177)
ob_camera.rotation_euler = (1.109, 0.0, 0.8149)
ob_camera.lock_rotations_4d = False
ob_camera.empty_display_type = 'ARROWS'
ob_camera.color = (0.0, 0.0, 0.0, 0.0)
ob_camera.display_type = 'WIRE'
ob_camera.lineart.crease_threshold = 0.0
ob_cube_001.location = (0.0, 0.0, 0.0)
ob_cube_001.scale = (1.524, 1.524, 1.0)
ob_cube_001.lock_rotations_4d = False
ob_cube_001.empty_display_type = 'ARROWS'
ob_cube_001.lineart.crease_threshold = 0.0
_m = ob_cube_001.modifiers.new('Solidify', 'SOLIDIFY')
_m.thickness = -0.3
ob_cube_002.location = (0.5812, -0.7002, -0.9444)
ob_cube_002.scale = (0.65, 0.65, 0.035)
ob_plane.location = (0.4043, 0.824, -0.9109)
ob_cube_003.location = (0.1744, 1.253, 0.3028)
ob_plane_001.location = (-1.009, -0.3065, -0.933)
ob_plane_001.rotation_euler = (0.0, -0.0, 1.571)
ob_cylinder.location = (-1.461, -0.8115, 0.31)
ob_cylinder.rotation_euler = (0.0, 1.571, 0.0)
ob_circle.location = (0.5371, -0.6493, -0.8298)
ob_circle.scale = (0.2949, 0.2949, 0.2949)
ob_plane_002.location = (1.008, -0.9045, -1.478)
ob_plane_002.scale = (14.99, 14.99, 14.99)

# ---- collection membership
col_collection.objects.link(ob_cube)
col_collection.objects.link(ob_light)
col_collection.objects.link(ob_camera)
col_collection.objects.link(ob_cube_001)
col_collection.objects.link(ob_cube_002)
col_collection.objects.link(ob_plane)
col_collection.objects.link(ob_cube_003)
col_collection.objects.link(ob_plane_001)
col_collection.objects.link(ob_cylinder)
col_collection.objects.link(ob_circle)
col_collection.objects.link(ob_plane_002)

# ---- scene / render settings (as saved in the file)
scene.camera = ob_camera
scene.frame_start = 1; scene.frame_end = 250; scene.frame_set(1)
scene.render.engine = 'BLENDER_EEVEE_NEXT'
scene.render.resolution_x = 1107
scene.cycles.sampling_pattern = 'TABULATED_SOBOL'
scene.cycles.use_light_tree = False
scene.view_settings.view_transform = 'Filmic'
bpy.context.view_layer.update()
